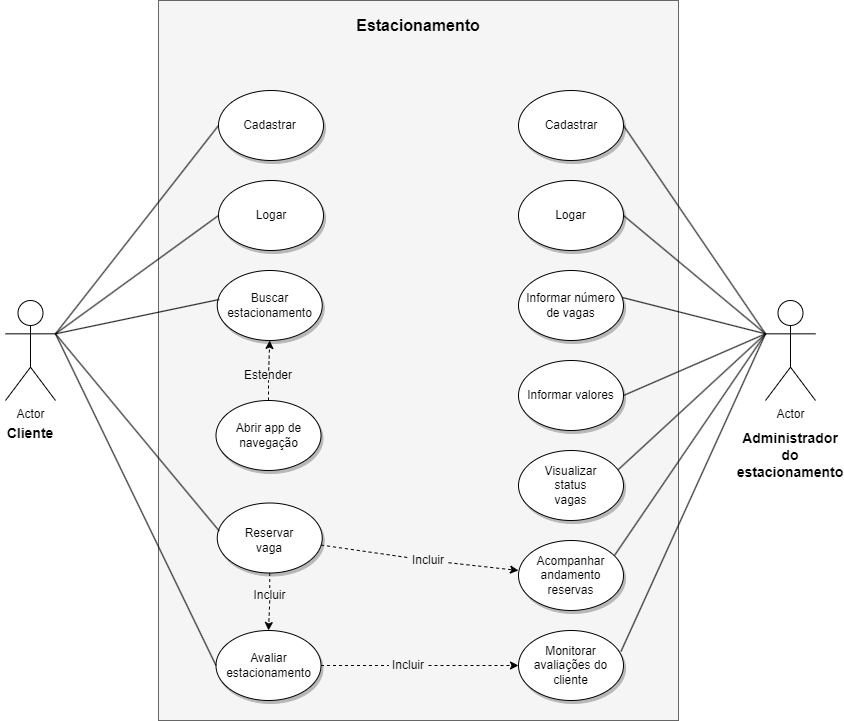

The diagram above was exported from draw.io. Its source (the exported page's mxGraphModel, read from the mxfile embedded in the PNG):
<mxGraphModel dx="1434" dy="796" grid="1" gridSize="10" guides="1" tooltips="1" connect="1" arrows="1" fold="1" page="1" pageScale="1" pageWidth="1169" pageHeight="1654" math="0" shadow="0">
  <root>
    <mxCell id="0" />
    <mxCell id="1" parent="0" />
    <mxCell id="8Mp09xGQ7T9iGmnrD48g-6" value="" style="rounded=0;whiteSpace=wrap;html=1;direction=south;fillColor=#f5f5f5;fontColor=#333333;strokeColor=#666666;" vertex="1" parent="1">
      <mxGeometry x="178" y="40" width="520" height="720" as="geometry" />
    </mxCell>
    <mxCell id="8Mp09xGQ7T9iGmnrD48g-12" value="" style="ellipse;whiteSpace=wrap;html=1;shadow=1;" vertex="1" parent="1">
      <mxGeometry x="238" y="130" width="105" height="70" as="geometry" />
    </mxCell>
    <mxCell id="8Mp09xGQ7T9iGmnrD48g-13" value="" style="ellipse;whiteSpace=wrap;html=1;shadow=1;" vertex="1" parent="1">
      <mxGeometry x="238" y="220" width="105" height="70" as="geometry" />
    </mxCell>
    <mxCell id="8Mp09xGQ7T9iGmnrD48g-14" value="Cadastrar" style="text;html=1;strokeColor=none;fillColor=none;align=center;verticalAlign=middle;whiteSpace=wrap;rounded=0;" vertex="1" parent="1">
      <mxGeometry x="263" y="157.5" width="52.5" height="15" as="geometry" />
    </mxCell>
    <mxCell id="8Mp09xGQ7T9iGmnrD48g-15" value="Logar" style="text;html=1;strokeColor=none;fillColor=none;align=center;verticalAlign=middle;whiteSpace=wrap;rounded=0;" vertex="1" parent="1">
      <mxGeometry x="265.5" y="242.5" width="50" height="25" as="geometry" />
    </mxCell>
    <mxCell id="8Mp09xGQ7T9iGmnrD48g-16" value="Buscar estacionamento" style="ellipse;whiteSpace=wrap;html=1;shadow=1;" vertex="1" parent="1">
      <mxGeometry x="236.75" y="310" width="105" height="70" as="geometry" />
    </mxCell>
    <mxCell id="8Mp09xGQ7T9iGmnrD48g-17" value="" style="ellipse;whiteSpace=wrap;html=1;shadow=1;" vertex="1" parent="1">
      <mxGeometry x="236.75" y="542.5" width="105" height="70" as="geometry" />
    </mxCell>
    <mxCell id="8Mp09xGQ7T9iGmnrD48g-18" value="Reservar vaga" style="text;html=1;strokeColor=none;fillColor=none;align=center;verticalAlign=middle;whiteSpace=wrap;rounded=0;" vertex="1" parent="1">
      <mxGeometry x="259.25" y="570" width="60" height="20" as="geometry" />
    </mxCell>
    <mxCell id="8Mp09xGQ7T9iGmnrD48g-26" value="" style="ellipse;whiteSpace=wrap;html=1;shadow=1;fillStyle=auto;" vertex="1" parent="1">
      <mxGeometry x="538" y="130" width="105" height="70" as="geometry" />
    </mxCell>
    <mxCell id="8Mp09xGQ7T9iGmnrD48g-27" value="Logar" style="ellipse;whiteSpace=wrap;html=1;shadow=1;" vertex="1" parent="1">
      <mxGeometry x="538" y="220" width="105" height="70" as="geometry" />
    </mxCell>
    <mxCell id="8Mp09xGQ7T9iGmnrD48g-28" value="Cadastrar" style="text;html=1;strokeColor=none;fillColor=none;align=center;verticalAlign=middle;whiteSpace=wrap;rounded=0;" vertex="1" parent="1">
      <mxGeometry x="560.5" y="150" width="60" height="30" as="geometry" />
    </mxCell>
    <mxCell id="8Mp09xGQ7T9iGmnrD48g-30" value="Informar número de vagas" style="ellipse;whiteSpace=wrap;html=1;shadow=1;" vertex="1" parent="1">
      <mxGeometry x="538" y="310" width="105" height="70" as="geometry" />
    </mxCell>
    <mxCell id="8Mp09xGQ7T9iGmnrD48g-31" value="Informar valores" style="ellipse;whiteSpace=wrap;html=1;shadow=1;" vertex="1" parent="1">
      <mxGeometry x="538" y="400" width="105" height="70" as="geometry" />
    </mxCell>
    <mxCell id="8Mp09xGQ7T9iGmnrD48g-32" value="Abrir app de navegação" style="ellipse;whiteSpace=wrap;html=1;shadow=1;" vertex="1" parent="1">
      <mxGeometry x="235.5" y="440" width="105" height="70" as="geometry" />
    </mxCell>
    <mxCell id="8Mp09xGQ7T9iGmnrD48g-33" value="Avaliar estacionamento" style="ellipse;whiteSpace=wrap;html=1;shadow=1;" vertex="1" parent="1">
      <mxGeometry x="235.5" y="670" width="105" height="70" as="geometry" />
    </mxCell>
    <mxCell id="8Mp09xGQ7T9iGmnrD48g-34" value="" style="ellipse;whiteSpace=wrap;html=1;shadow=1;" vertex="1" parent="1">
      <mxGeometry x="538" y="490" width="105" height="70" as="geometry" />
    </mxCell>
    <mxCell id="8Mp09xGQ7T9iGmnrD48g-35" value="Visualizar status vagas" style="text;html=1;strokeColor=none;fillColor=none;align=center;verticalAlign=middle;whiteSpace=wrap;rounded=0;" vertex="1" parent="1">
      <mxGeometry x="560.5" y="507.5" width="59" height="35" as="geometry" />
    </mxCell>
    <mxCell id="8Mp09xGQ7T9iGmnrD48g-36" value="Acompanhar andamento reservas" style="ellipse;whiteSpace=wrap;html=1;shadow=1;" vertex="1" parent="1">
      <mxGeometry x="538" y="580" width="105" height="70" as="geometry" />
    </mxCell>
    <mxCell id="8Mp09xGQ7T9iGmnrD48g-37" value="Monitorar avaliações do cliente" style="ellipse;whiteSpace=wrap;html=1;shadow=1;gradientColor=none;" vertex="1" parent="1">
      <mxGeometry x="538" y="670" width="105" height="70" as="geometry" />
    </mxCell>
    <mxCell id="8Mp09xGQ7T9iGmnrD48g-42" value="Actor" style="shape=umlActor;verticalLabelPosition=bottom;verticalAlign=top;html=1;" vertex="1" parent="1">
      <mxGeometry x="25" y="340" width="50" height="100" as="geometry" />
    </mxCell>
    <mxCell id="8Mp09xGQ7T9iGmnrD48g-45" value="Actor" style="shape=umlActor;verticalLabelPosition=bottom;verticalAlign=top;html=1;" vertex="1" parent="1">
      <mxGeometry x="785" y="340" width="50" height="100" as="geometry" />
    </mxCell>
    <mxCell id="8Mp09xGQ7T9iGmnrD48g-57" value="Estacionamento" style="text;html=1;strokeColor=none;fillColor=none;align=center;verticalAlign=middle;whiteSpace=wrap;rounded=0;fontStyle=1;fontSize=16;" vertex="1" parent="1">
      <mxGeometry x="408" y="50" width="60" height="30" as="geometry" />
    </mxCell>
    <mxCell id="8Mp09xGQ7T9iGmnrD48g-60" value="" style="endArrow=none;endFill=0;endSize=12;html=1;rounded=0;entryX=0;entryY=0.5;entryDx=0;entryDy=0;exitX=1;exitY=0.3333333333333333;exitDx=0;exitDy=0;exitPerimeter=0;" edge="1" parent="1" source="8Mp09xGQ7T9iGmnrD48g-42" target="8Mp09xGQ7T9iGmnrD48g-12">
      <mxGeometry width="160" relative="1" as="geometry">
        <mxPoint x="68" y="360" as="sourcePoint" />
        <mxPoint x="228" y="360" as="targetPoint" />
      </mxGeometry>
    </mxCell>
    <mxCell id="8Mp09xGQ7T9iGmnrD48g-61" value="" style="endArrow=none;endFill=0;endSize=12;html=1;rounded=0;entryX=0;entryY=0.5;entryDx=0;entryDy=0;exitX=1;exitY=0.3333333333333333;exitDx=0;exitDy=0;exitPerimeter=0;" edge="1" parent="1" source="8Mp09xGQ7T9iGmnrD48g-42" target="8Mp09xGQ7T9iGmnrD48g-13">
      <mxGeometry width="160" relative="1" as="geometry">
        <mxPoint x="98" y="350" as="sourcePoint" />
        <mxPoint x="248" y="175" as="targetPoint" />
      </mxGeometry>
    </mxCell>
    <mxCell id="8Mp09xGQ7T9iGmnrD48g-62" value="" style="endArrow=none;endFill=0;endSize=12;html=1;rounded=0;entryX=0.019;entryY=0.414;entryDx=0;entryDy=0;entryPerimeter=0;exitX=1;exitY=0.3333333333333333;exitDx=0;exitDy=0;exitPerimeter=0;" edge="1" parent="1" source="8Mp09xGQ7T9iGmnrD48g-42" target="8Mp09xGQ7T9iGmnrD48g-16">
      <mxGeometry width="160" relative="1" as="geometry">
        <mxPoint x="68" y="360" as="sourcePoint" />
        <mxPoint x="258" y="185" as="targetPoint" />
      </mxGeometry>
    </mxCell>
    <mxCell id="8Mp09xGQ7T9iGmnrD48g-63" value="" style="endArrow=none;endFill=0;endSize=12;html=1;rounded=0;entryX=1;entryY=0.5;entryDx=0;entryDy=0;exitX=0;exitY=0.3333333333333333;exitDx=0;exitDy=0;exitPerimeter=0;" edge="1" parent="1" source="8Mp09xGQ7T9iGmnrD48g-45" target="8Mp09xGQ7T9iGmnrD48g-26">
      <mxGeometry width="160" relative="1" as="geometry">
        <mxPoint x="758" y="352.5" as="sourcePoint" />
        <mxPoint x="928" y="157.5" as="targetPoint" />
      </mxGeometry>
    </mxCell>
    <mxCell id="8Mp09xGQ7T9iGmnrD48g-65" value="" style="endArrow=none;endFill=0;endSize=12;html=1;rounded=0;entryX=1;entryY=0.5;entryDx=0;entryDy=0;exitX=0;exitY=0.3333333333333333;exitDx=0;exitDy=0;exitPerimeter=0;" edge="1" parent="1" source="8Mp09xGQ7T9iGmnrD48g-45" target="8Mp09xGQ7T9iGmnrD48g-27">
      <mxGeometry width="160" relative="1" as="geometry">
        <mxPoint x="738" y="380" as="sourcePoint" />
        <mxPoint x="908" y="185" as="targetPoint" />
      </mxGeometry>
    </mxCell>
    <mxCell id="8Mp09xGQ7T9iGmnrD48g-66" value="" style="endArrow=none;endFill=0;endSize=12;html=1;rounded=0;exitX=0.99;exitY=0.386;exitDx=0;exitDy=0;exitPerimeter=0;entryX=0;entryY=0.3333333333333333;entryDx=0;entryDy=0;entryPerimeter=0;" edge="1" parent="1" source="8Mp09xGQ7T9iGmnrD48g-30" target="8Mp09xGQ7T9iGmnrD48g-45">
      <mxGeometry width="160" relative="1" as="geometry">
        <mxPoint x="658" y="507.5" as="sourcePoint" />
        <mxPoint x="818" y="373" as="targetPoint" />
      </mxGeometry>
    </mxCell>
    <mxCell id="8Mp09xGQ7T9iGmnrD48g-70" value="" style="endArrow=none;endFill=0;endSize=12;html=1;rounded=0;entryX=0.019;entryY=0.4;entryDx=0;entryDy=0;entryPerimeter=0;exitX=1;exitY=0.3333333333333333;exitDx=0;exitDy=0;exitPerimeter=0;" edge="1" parent="1" source="8Mp09xGQ7T9iGmnrD48g-42" target="8Mp09xGQ7T9iGmnrD48g-17">
      <mxGeometry width="160" relative="1" as="geometry">
        <mxPoint x="18" y="642" as="sourcePoint" />
        <mxPoint x="188" y="447" as="targetPoint" />
      </mxGeometry>
    </mxCell>
    <mxCell id="8Mp09xGQ7T9iGmnrD48g-71" value="" style="endArrow=none;endFill=0;endSize=12;html=1;rounded=0;entryX=0;entryY=0.5;entryDx=0;entryDy=0;exitX=1;exitY=0.3333333333333333;exitDx=0;exitDy=0;exitPerimeter=0;" edge="1" parent="1" source="8Mp09xGQ7T9iGmnrD48g-42" target="8Mp09xGQ7T9iGmnrD48g-33">
      <mxGeometry width="160" relative="1" as="geometry">
        <mxPoint x="68" y="383" as="sourcePoint" />
        <mxPoint x="250" y="528" as="targetPoint" />
      </mxGeometry>
    </mxCell>
    <mxCell id="8Mp09xGQ7T9iGmnrD48g-72" value="" style="endArrow=none;endFill=0;endSize=12;html=1;rounded=0;exitX=1;exitY=0.5;exitDx=0;exitDy=0;entryX=0;entryY=0.3333333333333333;entryDx=0;entryDy=0;entryPerimeter=0;" edge="1" parent="1" source="8Mp09xGQ7T9iGmnrD48g-31" target="8Mp09xGQ7T9iGmnrD48g-45">
      <mxGeometry width="160" relative="1" as="geometry">
        <mxPoint x="639" y="347" as="sourcePoint" />
        <mxPoint x="828" y="383" as="targetPoint" />
      </mxGeometry>
    </mxCell>
    <mxCell id="8Mp09xGQ7T9iGmnrD48g-74" value="" style="endArrow=none;endFill=0;endSize=12;html=1;rounded=0;entryX=0;entryY=0.3333333333333333;entryDx=0;entryDy=0;entryPerimeter=0;exitX=0.952;exitY=0.271;exitDx=0;exitDy=0;exitPerimeter=0;" edge="1" parent="1" source="8Mp09xGQ7T9iGmnrD48g-34" target="8Mp09xGQ7T9iGmnrD48g-45">
      <mxGeometry width="160" relative="1" as="geometry">
        <mxPoint x="698" y="389" as="sourcePoint" />
        <mxPoint x="828" y="383" as="targetPoint" />
      </mxGeometry>
    </mxCell>
    <mxCell id="8Mp09xGQ7T9iGmnrD48g-75" value="" style="endArrow=none;endFill=0;endSize=12;html=1;rounded=0;entryX=0;entryY=0.3333333333333333;entryDx=0;entryDy=0;entryPerimeter=0;exitX=0.914;exitY=0.214;exitDx=0;exitDy=0;exitPerimeter=0;" edge="1" parent="1" source="8Mp09xGQ7T9iGmnrD48g-36" target="8Mp09xGQ7T9iGmnrD48g-45">
      <mxGeometry width="160" relative="1" as="geometry">
        <mxPoint x="628" y="595" as="sourcePoint" />
        <mxPoint x="818" y="370" as="targetPoint" />
      </mxGeometry>
    </mxCell>
    <mxCell id="8Mp09xGQ7T9iGmnrD48g-76" value="" style="endArrow=none;endFill=0;endSize=12;html=1;rounded=0;exitX=0.976;exitY=0.3;exitDx=0;exitDy=0;exitPerimeter=0;entryX=0;entryY=0.3333333333333333;entryDx=0;entryDy=0;entryPerimeter=0;" edge="1" parent="1" source="8Mp09xGQ7T9iGmnrD48g-37" target="8Mp09xGQ7T9iGmnrD48g-45">
      <mxGeometry width="160" relative="1" as="geometry">
        <mxPoint x="639" y="611" as="sourcePoint" />
        <mxPoint x="818" y="370" as="targetPoint" />
      </mxGeometry>
    </mxCell>
    <mxCell id="8Mp09xGQ7T9iGmnrD48g-78" value="" style="endArrow=classic;html=1;rounded=0;exitX=0.5;exitY=1;exitDx=0;exitDy=0;entryX=0.5;entryY=0;entryDx=0;entryDy=0;dashed=1;startArrow=none;" edge="1" parent="1" source="8Mp09xGQ7T9iGmnrD48g-79" target="8Mp09xGQ7T9iGmnrD48g-33">
      <mxGeometry width="50" height="50" relative="1" as="geometry">
        <mxPoint x="293" y="610" as="sourcePoint" />
        <mxPoint x="343" y="560" as="targetPoint" />
      </mxGeometry>
    </mxCell>
    <mxCell id="8Mp09xGQ7T9iGmnrD48g-80" value="" style="endArrow=none;html=1;rounded=0;entryX=0.5;entryY=0;entryDx=0;entryDy=0;dashed=1;exitX=0.5;exitY=1;exitDx=0;exitDy=0;" edge="1" parent="1" source="8Mp09xGQ7T9iGmnrD48g-17" target="8Mp09xGQ7T9iGmnrD48g-79">
      <mxGeometry width="50" height="50" relative="1" as="geometry">
        <mxPoint x="289" y="620" as="sourcePoint" />
        <mxPoint x="289" y="630" as="targetPoint" />
      </mxGeometry>
    </mxCell>
    <mxCell id="8Mp09xGQ7T9iGmnrD48g-79" value="Incluir" style="text;html=1;strokeColor=none;fillColor=none;align=center;verticalAlign=middle;whiteSpace=wrap;rounded=0;" vertex="1" parent="1">
      <mxGeometry x="273" y="630" width="32.5" height="10" as="geometry" />
    </mxCell>
    <mxCell id="8Mp09xGQ7T9iGmnrD48g-104" value="" style="endArrow=classic;html=1;rounded=0;entryX=0.5;entryY=1;entryDx=0;entryDy=0;dashed=1;startArrow=none;" edge="1" parent="1" source="8Mp09xGQ7T9iGmnrD48g-101" target="8Mp09xGQ7T9iGmnrD48g-16">
      <mxGeometry width="50" height="50" relative="1" as="geometry">
        <mxPoint x="288" y="440" as="sourcePoint" />
        <mxPoint x="338" y="390" as="targetPoint" />
      </mxGeometry>
    </mxCell>
    <mxCell id="8Mp09xGQ7T9iGmnrD48g-106" value="" style="endArrow=none;html=1;rounded=0;entryX=0.5;entryY=1;entryDx=0;entryDy=0;dashed=1;" edge="1" parent="1" target="8Mp09xGQ7T9iGmnrD48g-101">
      <mxGeometry width="50" height="50" relative="1" as="geometry">
        <mxPoint x="288" y="440" as="sourcePoint" />
        <mxPoint x="289" y="390" as="targetPoint" />
      </mxGeometry>
    </mxCell>
    <mxCell id="8Mp09xGQ7T9iGmnrD48g-101" value="Estender" style="text;html=1;strokeColor=none;fillColor=none;align=center;verticalAlign=middle;whiteSpace=wrap;rounded=0;" vertex="1" parent="1">
      <mxGeometry x="273" y="410" width="30" height="10" as="geometry" />
    </mxCell>
    <mxCell id="8Mp09xGQ7T9iGmnrD48g-112" value="" style="endArrow=classic;html=1;rounded=0;dashed=1;startArrow=none;" edge="1" parent="1" source="8Mp09xGQ7T9iGmnrD48g-114">
      <mxGeometry width="50" height="50" relative="1" as="geometry">
        <mxPoint x="358" y="590" as="sourcePoint" />
        <mxPoint x="538" y="610" as="targetPoint" />
      </mxGeometry>
    </mxCell>
    <mxCell id="8Mp09xGQ7T9iGmnrD48g-113" value="" style="endArrow=classic;html=1;rounded=0;dashed=1;exitX=1;exitY=0.5;exitDx=0;exitDy=0;entryX=0;entryY=0.5;entryDx=0;entryDy=0;startArrow=none;" edge="1" parent="1" source="8Mp09xGQ7T9iGmnrD48g-116" target="8Mp09xGQ7T9iGmnrD48g-37">
      <mxGeometry width="50" height="50" relative="1" as="geometry">
        <mxPoint x="351" y="594" as="sourcePoint" />
        <mxPoint x="549" y="619" as="targetPoint" />
      </mxGeometry>
    </mxCell>
    <mxCell id="8Mp09xGQ7T9iGmnrD48g-115" value="" style="endArrow=none;html=1;rounded=0;dashed=1;" edge="1" parent="1" source="8Mp09xGQ7T9iGmnrD48g-17" target="8Mp09xGQ7T9iGmnrD48g-114">
      <mxGeometry width="50" height="50" relative="1" as="geometry">
        <mxPoint x="341" y="584" as="sourcePoint" />
        <mxPoint x="539" y="609" as="targetPoint" />
      </mxGeometry>
    </mxCell>
    <mxCell id="8Mp09xGQ7T9iGmnrD48g-114" value="Incluir" style="text;html=1;strokeColor=none;fillColor=none;align=center;verticalAlign=middle;whiteSpace=wrap;rounded=0;" vertex="1" parent="1">
      <mxGeometry x="428" y="590" width="40" height="20" as="geometry" />
    </mxCell>
    <mxCell id="8Mp09xGQ7T9iGmnrD48g-117" value="" style="endArrow=none;html=1;rounded=0;dashed=1;exitX=1;exitY=0.5;exitDx=0;exitDy=0;entryX=0;entryY=0.5;entryDx=0;entryDy=0;" edge="1" parent="1" source="8Mp09xGQ7T9iGmnrD48g-33" target="8Mp09xGQ7T9iGmnrD48g-116">
      <mxGeometry width="50" height="50" relative="1" as="geometry">
        <mxPoint x="341" y="705" as="sourcePoint" />
        <mxPoint x="538" y="705" as="targetPoint" />
      </mxGeometry>
    </mxCell>
    <mxCell id="8Mp09xGQ7T9iGmnrD48g-116" value="Incluir" style="text;html=1;strokeColor=none;fillColor=none;align=center;verticalAlign=middle;whiteSpace=wrap;rounded=0;" vertex="1" parent="1">
      <mxGeometry x="408" y="695" width="40" height="20" as="geometry" />
    </mxCell>
    <mxCell id="8Mp09xGQ7T9iGmnrD48g-118" value="Cliente" style="text;html=1;strokeColor=none;fillColor=none;align=center;verticalAlign=middle;whiteSpace=wrap;rounded=0;fontStyle=1;fontSize=14;" vertex="1" parent="1">
      <mxGeometry x="20" y="458" width="60" height="30" as="geometry" />
    </mxCell>
    <mxCell id="8Mp09xGQ7T9iGmnrD48g-119" value="Administrador do estacionamento" style="text;html=1;strokeColor=none;fillColor=none;align=center;verticalAlign=middle;whiteSpace=wrap;rounded=0;fontStyle=1;fontSize=14;" vertex="1" parent="1">
      <mxGeometry x="780" y="480" width="60" height="30" as="geometry" />
    </mxCell>
  </root>
</mxGraphModel>